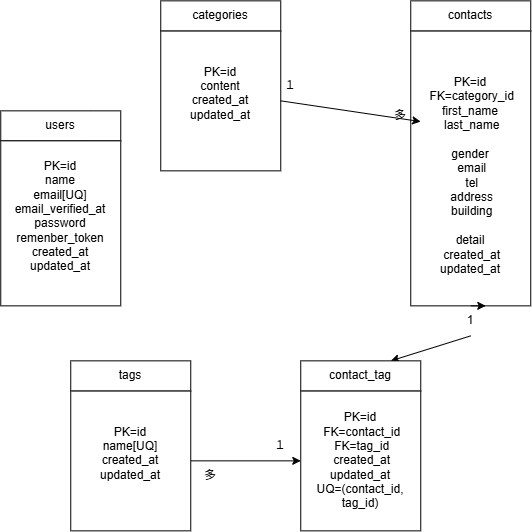

The diagram above was exported from draw.io. Its source (the exported page's mxGraphModel, read from the mxfile embedded in the PNG):
<mxGraphModel dx="884" dy="638" grid="1" gridSize="10" guides="1" tooltips="1" connect="1" arrows="1" fold="1" page="1" pageScale="1" pageWidth="827" pageHeight="1169" math="0" shadow="0">
  <root>
    <mxCell id="0" />
    <mxCell id="1" parent="0" />
    <mxCell id="vlHN7h_VB838G68bTijh-18" edge="1" parent="1" source="vlHN7h_VB838G68bTijh-1" style="edgeStyle=none;html=1;exitX=0.75;exitY=0;exitDx=0;exitDy=0;" target="vlHN7h_VB838G68bTijh-2">
      <mxGeometry relative="1" as="geometry" />
    </mxCell>
    <mxCell id="vlHN7h_VB838G68bTijh-1" parent="1" style="rounded=0;whiteSpace=wrap;html=1;" value="users" vertex="1">
      <mxGeometry height="30" width="120" x="120" y="200" as="geometry" />
    </mxCell>
    <mxCell id="vlHN7h_VB838G68bTijh-2" parent="1" style="rounded=0;whiteSpace=wrap;html=1;" value="PK=id&lt;br&gt;name&lt;br&gt;email[UQ]&lt;br&gt;email_verified_at&lt;br&gt;password&lt;br&gt;remenber_token&lt;div&gt;&lt;font color=&quot;#000000&quot;&gt;created_at&lt;br&gt;updated_at&lt;br&gt;&lt;/font&gt;&lt;br&gt;&lt;/div&gt;" vertex="1">
      <mxGeometry height="165" width="120" x="120" y="230" as="geometry" />
    </mxCell>
    <mxCell id="vlHN7h_VB838G68bTijh-5" parent="1" style="rounded=0;whiteSpace=wrap;html=1;" value="PK=id&lt;br&gt;content&lt;br&gt;&lt;div&gt;&lt;div&gt;&lt;font color=&quot;#000000&quot;&gt;created_at&lt;br&gt;updated_at&lt;br&gt;&lt;/font&gt;&lt;br&gt;&lt;/div&gt;&lt;/div&gt;" vertex="1">
      <mxGeometry height="140" width="120" x="280" y="120" as="geometry" />
    </mxCell>
    <mxCell id="vlHN7h_VB838G68bTijh-8" edge="1" parent="1" source="vlHN7h_VB838G68bTijh-6" style="edgeStyle=none;html=1;" target="vlHN7h_VB838G68bTijh-5" value="">
      <mxGeometry relative="1" as="geometry" />
    </mxCell>
    <mxCell id="vlHN7h_VB838G68bTijh-6" parent="1" style="rounded=0;whiteSpace=wrap;html=1;" value="categories" vertex="1">
      <mxGeometry height="30" width="120" x="280" y="90" as="geometry" />
    </mxCell>
    <mxCell id="vlHN7h_VB838G68bTijh-47" edge="1" parent="1" source="vlHN7h_VB838G68bTijh-33" style="edgeStyle=none;html=1;exitX=0.5;exitY=1;exitDx=0;exitDy=0;entryX=0.75;entryY=0;entryDx=0;entryDy=0;" target="vlHN7h_VB838G68bTijh-17">
      <mxGeometry relative="1" as="geometry" />
    </mxCell>
    <mxCell id="vlHN7h_VB838G68bTijh-7" parent="1" style="rounded=0;whiteSpace=wrap;html=1;" value="&lt;div&gt;&lt;div&gt;&lt;br&gt;PK=id&lt;br&gt;&amp;nbsp;FK=category_id&lt;br&gt;first_name&lt;br&gt;&amp;nbsp;last_name&lt;br&gt;&lt;br&gt;gender&lt;br&gt;&amp;nbsp;email&lt;br&gt;&amp;nbsp;tel&lt;br&gt;&amp;nbsp;address&lt;br&gt;&amp;nbsp;building&lt;br&gt;&lt;br&gt;detail&lt;br&gt;&amp;nbsp;created_at&lt;br&gt;updated_at&lt;/div&gt;&lt;/div&gt;" vertex="1">
      <mxGeometry height="275" width="120" x="530" y="120" as="geometry" />
    </mxCell>
    <mxCell id="vlHN7h_VB838G68bTijh-9" parent="1" style="rounded=0;whiteSpace=wrap;html=1;" value="contacts" vertex="1">
      <mxGeometry height="30" width="120" x="530" y="90" as="geometry" />
    </mxCell>
    <mxCell id="vlHN7h_VB838G68bTijh-37" edge="1" parent="1" source="vlHN7h_VB838G68bTijh-12" style="edgeStyle=none;html=1;exitX=1;exitY=0.5;exitDx=0;exitDy=0;entryX=0;entryY=0.5;entryDx=0;entryDy=0;" target="vlHN7h_VB838G68bTijh-16">
      <mxGeometry relative="1" as="geometry" />
    </mxCell>
    <mxCell id="vlHN7h_VB838G68bTijh-12" parent="1" style="rounded=0;whiteSpace=wrap;html=1;" value="PK=id&lt;br&gt;name[UQ]&lt;br&gt;&lt;div&gt;&lt;div&gt;&lt;font color=&quot;#000000&quot;&gt;created_at&lt;br&gt;updated_at&lt;br&gt;&lt;/font&gt;&lt;br&gt;&lt;/div&gt;&lt;/div&gt;" vertex="1">
      <mxGeometry height="140" width="120" x="190" y="480" as="geometry" />
    </mxCell>
    <mxCell id="vlHN7h_VB838G68bTijh-13" parent="1" style="rounded=0;whiteSpace=wrap;html=1;" value="tags" vertex="1">
      <mxGeometry height="30" width="120" x="190" y="450" as="geometry" />
    </mxCell>
    <mxCell id="vlHN7h_VB838G68bTijh-16" parent="1" style="rounded=0;whiteSpace=wrap;html=1;" value="&lt;div&gt;&lt;div&gt;PK=id&lt;/div&gt;&lt;div&gt;&amp;nbsp;FK=contact_id&lt;/div&gt;&lt;div&gt;&amp;nbsp;FK=tag_id&lt;/div&gt;&lt;div&gt;&amp;nbsp;created_at&lt;br&gt;updated_at&lt;br&gt;UQ=(contact_id, tag_id)&lt;/div&gt;&lt;/div&gt;" vertex="1">
      <mxGeometry height="140" width="120" x="420" y="480" as="geometry" />
    </mxCell>
    <mxCell id="vlHN7h_VB838G68bTijh-17" parent="1" style="rounded=0;whiteSpace=wrap;html=1;" value="contact_tag" vertex="1">
      <mxGeometry height="30" width="120" x="420" y="450" as="geometry" />
    </mxCell>
    <mxCell id="vlHN7h_VB838G68bTijh-38" parent="1" style="text;html=1;whiteSpace=wrap;strokeColor=none;fillColor=none;align=center;verticalAlign=middle;rounded=0;" value="１" vertex="1">
      <mxGeometry height="30" width="60" x="370" y="520" as="geometry" />
    </mxCell>
    <mxCell id="vlHN7h_VB838G68bTijh-41" edge="1" parent="1" source="vlHN7h_VB838G68bTijh-5" style="edgeStyle=none;html=1;exitX=1;exitY=0.5;exitDx=0;exitDy=0;entryX=0.083;entryY=0.33;entryDx=0;entryDy=0;entryPerimeter=0;" target="vlHN7h_VB838G68bTijh-7">
      <mxGeometry relative="1" as="geometry" />
    </mxCell>
    <mxCell id="vlHN7h_VB838G68bTijh-43" parent="1" style="text;html=1;whiteSpace=wrap;strokeColor=none;fillColor=none;align=center;verticalAlign=middle;rounded=0;" value="１" vertex="1">
      <mxGeometry height="30" width="60" x="380" y="160" as="geometry" />
    </mxCell>
    <mxCell id="vlHN7h_VB838G68bTijh-44" parent="1" style="text;html=1;whiteSpace=wrap;strokeColor=none;fillColor=none;align=center;verticalAlign=middle;rounded=0;" value="多" vertex="1">
      <mxGeometry height="30" width="60" x="490" y="190" as="geometry" />
    </mxCell>
    <mxCell id="vlHN7h_VB838G68bTijh-49" edge="1" parent="1" source="vlHN7h_VB838G68bTijh-7" style="edgeStyle=none;html=1;exitX=0.5;exitY=1;exitDx=0;exitDy=0;entryX=0.75;entryY=0;entryDx=0;entryDy=0;" target="vlHN7h_VB838G68bTijh-33" value="">
      <mxGeometry relative="1" as="geometry">
        <mxPoint x="590" y="395" as="sourcePoint" />
        <mxPoint x="510" y="450" as="targetPoint" />
      </mxGeometry>
    </mxCell>
    <mxCell id="vlHN7h_VB838G68bTijh-33" parent="1" style="text;html=1;whiteSpace=wrap;strokeColor=none;fillColor=none;align=center;verticalAlign=middle;rounded=0;" value="1" vertex="1">
      <mxGeometry height="30" width="60" x="560" y="395" as="geometry" />
    </mxCell>
    <mxCell id="vlHN7h_VB838G68bTijh-50" parent="1" style="text;html=1;whiteSpace=wrap;strokeColor=none;fillColor=none;align=center;verticalAlign=middle;rounded=0;" value="多" vertex="1">
      <mxGeometry height="30" width="60" x="300" y="550" as="geometry" />
    </mxCell>
  </root>
</mxGraphModel>